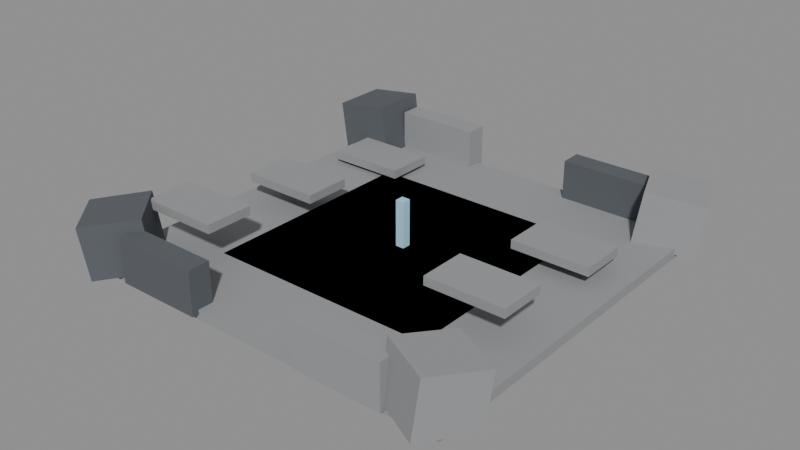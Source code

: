 # Source: DF-17.blend  (saved by Blender 5.0.118; exported with 4.5.12 LTS)
import bpy
from mathutils import Matrix  # noqa: F401  (used for matrix-valued properties, if any)

bpy.ops.wm.read_factory_settings(use_empty=True)
scene = bpy.context.scene
scene.name = 'Scene'

# ---- materials (node trees are filled in below, after node groups)
mat_magenheim_df_df_17_stone = bpy.data.materials.new('Magenheim_DF_DF-17_Stone')
mat_magenheim_df_df_17_stone.use_backface_culling = True
mat_magenheim_df_df_17_darkstone = bpy.data.materials.new('Magenheim_DF_DF-17_DarkStone')
mat_magenheim_df_df_17_darkstone.use_backface_culling = True
mat_magenheim_df_df_17_crystal = bpy.data.materials.new('Magenheim_DF_DF-17_Crystal')
mat_magenheim_df_df_17_crystal.use_backface_culling = True

# ---- material node trees
mat_magenheim_df_df_17_stone.use_nodes = True; mat_magenheim_df_df_17_stone.node_tree.nodes.clear()
_N = mat_magenheim_df_df_17_stone.node_tree.nodes; _L = mat_magenheim_df_df_17_stone.node_tree.links
n0 = _N.new('ShaderNodeBsdfPrincipled'); n0.name = 'Principled BSDF'; n0.location = (-200, 100)
n0.inputs[0].default_value = (0.29, 0.3, 0.31, 1.0)
n0.inputs[2].default_value = 0.86
n0.inputs[27].default_value = (0.0, 0.0, 0.0, 1.0)
n0.inputs[28].default_value = 1.0
n1 = _N.new('ShaderNodeOutputMaterial'); n1.name = 'Material Output'; n1.location = (200, 100)
_L.new(n0.outputs[0], n1.inputs[0])
n1.is_active_output = True
mat_magenheim_df_df_17_darkstone.use_nodes = True; mat_magenheim_df_df_17_darkstone.node_tree.nodes.clear()
_N = mat_magenheim_df_df_17_darkstone.node_tree.nodes; _L = mat_magenheim_df_df_17_darkstone.node_tree.links
n0 = _N.new('ShaderNodeBsdfPrincipled'); n0.name = 'Principled BSDF'; n0.location = (-200, 100)
n0.inputs[0].default_value = (0.095, 0.105, 0.12, 1.0)
n0.inputs[2].default_value = 0.86
n0.inputs[27].default_value = (0.0, 0.0, 0.0, 1.0)
n0.inputs[28].default_value = 1.0
n1 = _N.new('ShaderNodeOutputMaterial'); n1.name = 'Material Output'; n1.location = (200, 100)
_L.new(n0.outputs[0], n1.inputs[0])
n1.is_active_output = True
mat_magenheim_df_df_17_crystal.use_nodes = True; mat_magenheim_df_df_17_crystal.node_tree.nodes.clear()
_N = mat_magenheim_df_df_17_crystal.node_tree.nodes; _L = mat_magenheim_df_df_17_crystal.node_tree.links
n0 = _N.new('ShaderNodeBsdfPrincipled'); n0.name = 'Principled BSDF'; n0.location = (-200, 100)
n0.inputs[0].default_value = (0.34, 0.6, 0.75, 1.0)
n0.inputs[2].default_value = 0.22
n0.inputs[27].default_value = (0.0952, 0.168, 0.21, 1.0)
n0.inputs[28].default_value = 0.65
n1 = _N.new('ShaderNodeOutputMaterial'); n1.name = 'Material Output'; n1.location = (200, 100)
_L.new(n0.outputs[0], n1.inputs[0])
n1.is_active_output = True

# ---- meshes
me_districtfloor = bpy.data.meshes.new('DistrictFloor')
me_districtfloor.from_pydata([(-44.0, 44.0, -1.1), (44.0, 44.0, -1.1), (44.0, 44.0, 1.1), (-44.0, 44.0, 1.1), (-44.0, -44.0, -1.1), (44.0, -44.0, -1.1), (44.0, -44.0, 1.1), (-44.0, -44.0, 1.1)], [], [(0, 3, 2), (0, 2, 1), (4, 5, 6), (4, 6, 7), (0, 4, 7), (0, 7, 3), (1, 2, 6), (1, 6, 5), (0, 1, 5), (0, 5, 4), (3, 7, 6), (3, 6, 2)])
_uv = me_districtfloor.uv_layers.new(name='UVMap')
_uv.uv.foreach_set('vector', [0.5156, 0.4968, 0.5032, 0.4968, 0.5032, 0.003248, 0.5156, 0.4968, 0.5032, 0.003248, 0.5156, 0.003248, 0.5156, 0.5032, 0.5156, 0.9968, 0.5032, 0.9968, 0.5156, 0.5032, 0.5032, 0.9968, 0.5032, 0.5032, 0.5344, 0.003248, 0.5344, 0.4968, 0.5221, 0.4968, 0.5344, 0.003248, 0.5221, 0.4968, 0.5221, 0.003248, 0.5344, 0.9968, 0.5221, 0.9968, 0.5221, 0.5032, 0.5344, 0.9968, 0.5221, 0.5032, 0.5344, 0.5032, 0.4968, 0.003248, 0.4968, 0.4968, 0.003248, 0.4968, 0.4968, 0.003248, 0.003248, 0.4968, 0.003248, 0.003248, 0.4968, 0.9968, 0.003248, 0.9968, 0.003248, 0.5032, 0.4968, 0.9968, 0.003248, 0.5032, 0.4968, 0.5032])
me_districtfloor.materials.append(mat_magenheim_df_df_17_stone)
me_districtfloor.update()
me_boundarymass0 = bpy.data.meshes.new('BoundaryMass0')
me_boundarymass0.from_pydata([(-5.602, 6.5, -6.846), (7.272, 6.5, -5.037), (5.602, 6.5, 6.846), (-7.272, 6.5, 5.037), (-5.602, -6.5, -6.846), (7.272, -6.5, -5.037), (5.602, -6.5, 6.846), (-7.272, -6.5, 5.037)], [], [(0, 3, 2), (0, 2, 1), (4, 5, 6), (4, 6, 7), (0, 4, 7), (0, 7, 3), (1, 2, 6), (1, 6, 5), (0, 1, 5), (0, 5, 4), (3, 7, 6), (3, 6, 2)])
_uv = me_boundarymass0.uv_layers.new(name='UVMap')
_uv.uv.foreach_set('vector', [0.3114, 0.6788, 0.004852, 0.6788, 0.004852, 0.3467, 0.3114, 0.6788, 0.004852, 0.3467, 0.3114, 0.3467, 0.3212, 0.6788, 0.3212, 0.3467, 0.6277, 0.3467, 0.3212, 0.6788, 0.6277, 0.3467, 0.6277, 0.6788, 0.9951, 0.004852, 0.9951, 0.337, 0.6886, 0.337, 0.9951, 0.004852, 0.6886, 0.337, 0.6886, 0.004852, 0.9951, 0.6788, 0.6886, 0.6788, 0.6886, 0.3467, 0.9951, 0.6788, 0.6886, 0.3467, 0.9951, 0.3467, 0.004852, 0.337, 0.004852, 0.004852, 0.337, 0.004852, 0.004852, 0.337, 0.337, 0.004852, 0.337, 0.337, 0.6788, 0.337, 0.3467, 0.337, 0.3467, 0.004852, 0.6788, 0.337, 0.3467, 0.004852, 0.6788, 0.004852])
me_boundarymass0.materials.append(mat_magenheim_df_df_17_darkstone)
me_boundarymass0.update()
me_boundarymass1 = bpy.data.meshes.new('BoundaryMass1')
me_boundarymass1.from_pydata([(-9.118, 3.462, -5.037), (2.9, 8.076, -6.846), (4.459, 8.674, 5.037), (-7.559, 4.061, 6.846), (-4.459, -8.674, -5.037), (7.559, -4.061, -6.846), (9.118, -3.462, 5.037), (-2.9, -8.076, 6.846)], [], [(0, 3, 2), (0, 2, 1), (4, 5, 6), (4, 6, 7), (0, 4, 7), (0, 7, 3), (1, 2, 6), (1, 6, 5), (0, 1, 5), (0, 5, 4), (3, 7, 6), (3, 6, 2)])
_uv = me_boundarymass1.uv_layers.new(name='UVMap')
_uv.uv.foreach_set('vector', [0.004852, 0.3467, 0.3114, 0.3467, 0.3114, 0.6788, 0.004852, 0.3467, 0.3114, 0.6788, 0.004852, 0.6788, 0.9951, 0.004852, 0.9951, 0.337, 0.6886, 0.337, 0.9951, 0.004852, 0.6886, 0.337, 0.6886, 0.004852, 0.3212, 0.6788, 0.3212, 0.3467, 0.6277, 0.3467, 0.3212, 0.6788, 0.6277, 0.3467, 0.6277, 0.6788, 0.944, 0.6788, 0.6375, 0.6788, 0.6375, 0.3467, 0.944, 0.6788, 0.6375, 0.3467, 0.944, 0.3467, 0.004852, 0.004852, 0.337, 0.004852, 0.337, 0.337, 0.004852, 0.004852, 0.337, 0.337, 0.004852, 0.337, 0.3467, 0.004852, 0.6788, 0.004852, 0.6788, 0.337, 0.3467, 0.004852, 0.6788, 0.337, 0.3467, 0.337])
me_boundarymass1.materials.append(mat_magenheim_df_df_17_stone)
me_boundarymass1.update()
me_boundarymass2 = bpy.data.meshes.new('BoundaryMass2')
me_boundarymass2.from_pydata([(-8.512, 1.082, -6.846), (1.055, 9.696, -5.037), (-0.1865, 8.579, 6.846), (-9.753, -0.03533, 5.037), (0.1865, -8.579, -6.846), (9.753, 0.03533, -5.037), (8.512, -1.082, 6.846), (-1.055, -9.696, 5.037)], [], [(0, 3, 2), (0, 2, 1), (4, 5, 6), (4, 6, 7), (0, 4, 7), (0, 7, 3), (1, 2, 6), (1, 6, 5), (0, 1, 5), (0, 5, 4), (3, 7, 6), (3, 6, 2)])
_uv = me_boundarymass2.uv_layers.new(name='UVMap')
_uv.uv.foreach_set('vector', [0.6277, 0.6788, 0.3212, 0.6788, 0.3212, 0.3467, 0.6277, 0.6788, 0.3212, 0.3467, 0.6277, 0.3467, 0.6886, 0.337, 0.6886, 0.004852, 0.9951, 0.004852, 0.6886, 0.337, 0.9951, 0.004852, 0.9951, 0.337, 0.3114, 0.3467, 0.3114, 0.6788, 0.004852, 0.6788, 0.3114, 0.3467, 0.004852, 0.6788, 0.004852, 0.3467, 0.9951, 0.6788, 0.6886, 0.6788, 0.6886, 0.3467, 0.9951, 0.6788, 0.6886, 0.3467, 0.9951, 0.3467, 0.004852, 0.337, 0.004852, 0.004852, 0.337, 0.004852, 0.004852, 0.337, 0.337, 0.004852, 0.337, 0.337, 0.3467, 0.337, 0.3467, 0.004852, 0.6788, 0.004852, 0.3467, 0.337, 0.6788, 0.004852, 0.6788, 0.337])
me_boundarymass2.materials.append(mat_magenheim_df_df_17_darkstone)
me_boundarymass2.update()
me_boundarymass3 = bpy.data.meshes.new('BoundaryMass3')
me_boundarymass3.from_pydata([(-9.093, -3.528, -5.037), (-3.248, 7.942, -6.846), (-2.49, 9.43, 5.037), (-8.335, -2.04, 6.846), (2.49, -9.43, -5.037), (8.335, 2.04, -6.846), (9.093, 3.528, 5.037), (3.248, -7.942, 6.846)], [], [(0, 3, 2), (0, 2, 1), (4, 5, 6), (4, 6, 7), (0, 4, 7), (0, 7, 3), (1, 2, 6), (1, 6, 5), (0, 1, 5), (0, 5, 4), (3, 7, 6), (3, 6, 2)])
_uv = me_boundarymass3.uv_layers.new(name='UVMap')
_uv.uv.foreach_set('vector', [0.3212, 0.3467, 0.6277, 0.3467, 0.6277, 0.6788, 0.3212, 0.3467, 0.6277, 0.6788, 0.3212, 0.6788, 0.3114, 0.3467, 0.3114, 0.6788, 0.004852, 0.6788, 0.3114, 0.3467, 0.004852, 0.6788, 0.004852, 0.3467, 0.6886, 0.337, 0.6886, 0.004852, 0.9951, 0.004852, 0.6886, 0.337, 0.9951, 0.004852, 0.9951, 0.337, 0.9951, 0.6788, 0.6886, 0.6788, 0.6886, 0.3467, 0.9951, 0.6788, 0.6886, 0.3467, 0.9951, 0.3467, 0.3467, 0.004852, 0.6788, 0.004852, 0.6788, 0.337, 0.3467, 0.004852, 0.6788, 0.337, 0.3467, 0.337, 0.004852, 0.337, 0.004852, 0.004852, 0.337, 0.004852, 0.004852, 0.337, 0.337, 0.004852, 0.337, 0.337])
me_boundarymass3.materials.append(mat_magenheim_df_df_17_stone)
me_boundarymass3.update()
me_boundarynorthwest = bpy.data.meshes.new('BoundaryNorthWest')
me_boundarynorthwest.from_pydata([(-10.0, 2.5, -5.0), (10.0, 2.5, -5.0), (10.0, 2.5, 5.0), (-10.0, 2.5, 5.0), (-10.0, -2.5, -5.0), (10.0, -2.5, -5.0), (10.0, -2.5, 5.0), (-10.0, -2.5, 5.0)], [], [(0, 3, 2), (0, 2, 1), (4, 5, 6), (4, 6, 7), (0, 4, 7), (0, 7, 3), (1, 2, 6), (1, 6, 5), (0, 1, 5), (0, 5, 4), (3, 7, 6), (3, 6, 2)])
_uv = me_boundarynorthwest.uv_layers.new(name='UVMap')
_uv.uv.foreach_set('vector', [0.325, 0.645, 0.004994, 0.645, 0.004994, 0.004994, 0.325, 0.645, 0.004994, 0.004994, 0.325, 0.004994, 0.655, 0.004994, 0.655, 0.645, 0.335, 0.645, 0.655, 0.004994, 0.335, 0.645, 0.335, 0.004994, 0.165, 0.975, 0.004994, 0.975, 0.004994, 0.655, 0.165, 0.975, 0.004994, 0.655, 0.165, 0.655, 0.175, 0.975, 0.175, 0.655, 0.335, 0.655, 0.175, 0.975, 0.335, 0.655, 0.335, 0.975, 0.825, 0.004994, 0.825, 0.645, 0.665, 0.645, 0.825, 0.004994, 0.665, 0.645, 0.665, 0.004994, 0.995, 0.645, 0.835, 0.645, 0.835, 0.004994, 0.995, 0.645, 0.835, 0.004994, 0.995, 0.004994])
me_boundarynorthwest.materials.append(mat_magenheim_df_df_17_darkstone)
me_boundarynorthwest.update()
me_boundarynortheast = bpy.data.meshes.new('BoundaryNorthEast')
me_boundarynortheast.from_pydata([(-10.0, 2.5, -5.0), (10.0, 2.5, -5.0), (10.0, 2.5, 5.0), (-10.0, 2.5, 5.0), (-10.0, -2.5, -5.0), (10.0, -2.5, -5.0), (10.0, -2.5, 5.0), (-10.0, -2.5, 5.0)], [], [(0, 3, 2), (0, 2, 1), (4, 5, 6), (4, 6, 7), (0, 4, 7), (0, 7, 3), (1, 2, 6), (1, 6, 5), (0, 1, 5), (0, 5, 4), (3, 7, 6), (3, 6, 2)])
_uv = me_boundarynortheast.uv_layers.new(name='UVMap')
_uv.uv.foreach_set('vector', [0.325, 0.645, 0.004994, 0.645, 0.004994, 0.004994, 0.325, 0.645, 0.004994, 0.004994, 0.325, 0.004994, 0.655, 0.004994, 0.655, 0.645, 0.335, 0.645, 0.655, 0.004994, 0.335, 0.645, 0.335, 0.004994, 0.165, 0.975, 0.004994, 0.975, 0.004994, 0.655, 0.165, 0.975, 0.004994, 0.655, 0.165, 0.655, 0.175, 0.975, 0.175, 0.655, 0.335, 0.655, 0.175, 0.975, 0.335, 0.655, 0.335, 0.975, 0.825, 0.004994, 0.825, 0.645, 0.665, 0.645, 0.825, 0.004994, 0.665, 0.645, 0.665, 0.004994, 0.995, 0.645, 0.835, 0.645, 0.835, 0.004994, 0.995, 0.645, 0.835, 0.004994, 0.995, 0.004994])
me_boundarynortheast.materials.append(mat_magenheim_df_df_17_stone)
me_boundarynortheast.update()
me_boundarysouthwest = bpy.data.meshes.new('BoundarySouthWest')
me_boundarysouthwest.from_pydata([(-10.0, 2.5, -5.0), (10.0, 2.5, -5.0), (10.0, 2.5, 5.0), (-10.0, 2.5, 5.0), (-10.0, -2.5, -5.0), (10.0, -2.5, -5.0), (10.0, -2.5, 5.0), (-10.0, -2.5, 5.0)], [], [(0, 3, 2), (0, 2, 1), (4, 5, 6), (4, 6, 7), (0, 4, 7), (0, 7, 3), (1, 2, 6), (1, 6, 5), (0, 1, 5), (0, 5, 4), (3, 7, 6), (3, 6, 2)])
_uv = me_boundarysouthwest.uv_layers.new(name='UVMap')
_uv.uv.foreach_set('vector', [0.325, 0.645, 0.004994, 0.645, 0.004994, 0.004994, 0.325, 0.645, 0.004994, 0.004994, 0.325, 0.004994, 0.655, 0.004994, 0.655, 0.645, 0.335, 0.645, 0.655, 0.004994, 0.335, 0.645, 0.335, 0.004994, 0.165, 0.975, 0.004994, 0.975, 0.004994, 0.655, 0.165, 0.975, 0.004994, 0.655, 0.165, 0.655, 0.175, 0.975, 0.175, 0.655, 0.335, 0.655, 0.175, 0.975, 0.335, 0.655, 0.335, 0.975, 0.825, 0.004994, 0.825, 0.645, 0.665, 0.645, 0.825, 0.004994, 0.665, 0.645, 0.665, 0.004994, 0.995, 0.645, 0.835, 0.645, 0.835, 0.004994, 0.995, 0.645, 0.835, 0.004994, 0.995, 0.004994])
me_boundarysouthwest.materials.append(mat_magenheim_df_df_17_stone)
me_boundarysouthwest.update()
me_boundarysoutheast = bpy.data.meshes.new('BoundarySouthEast')
me_boundarysoutheast.from_pydata([(-10.0, 2.5, -5.0), (10.0, 2.5, -5.0), (10.0, 2.5, 5.0), (-10.0, 2.5, 5.0), (-10.0, -2.5, -5.0), (10.0, -2.5, -5.0), (10.0, -2.5, 5.0), (-10.0, -2.5, 5.0)], [], [(0, 3, 2), (0, 2, 1), (4, 5, 6), (4, 6, 7), (0, 4, 7), (0, 7, 3), (1, 2, 6), (1, 6, 5), (0, 1, 5), (0, 5, 4), (3, 7, 6), (3, 6, 2)])
_uv = me_boundarysoutheast.uv_layers.new(name='UVMap')
_uv.uv.foreach_set('vector', [0.325, 0.645, 0.004994, 0.645, 0.004994, 0.004994, 0.325, 0.645, 0.004994, 0.004994, 0.325, 0.004994, 0.655, 0.004994, 0.655, 0.645, 0.335, 0.645, 0.655, 0.004994, 0.335, 0.645, 0.335, 0.004994, 0.165, 0.975, 0.004994, 0.975, 0.004994, 0.655, 0.165, 0.975, 0.004994, 0.655, 0.165, 0.655, 0.175, 0.975, 0.175, 0.655, 0.335, 0.655, 0.175, 0.975, 0.335, 0.655, 0.335, 0.975, 0.825, 0.004994, 0.825, 0.645, 0.665, 0.645, 0.825, 0.004994, 0.665, 0.645, 0.665, 0.004994, 0.995, 0.645, 0.835, 0.645, 0.835, 0.004994, 0.995, 0.645, 0.835, 0.004994, 0.995, 0.004994])
me_boundarysoutheast.materials.append(mat_magenheim_df_df_17_darkstone)
me_boundarysoutheast.update()
me_echovoid = bpy.data.meshes.new('EchoVoid')
me_echovoid.from_pydata([(-26.0, 26.0, -0.5), (26.0, 26.0, -0.5), (26.0, 26.0, 0.5), (-26.0, 26.0, 0.5), (-26.0, -26.0, -0.5), (26.0, -26.0, -0.5), (26.0, -26.0, 0.5), (-26.0, -26.0, 0.5)], [], [(0, 3, 2), (0, 2, 1), (4, 5, 6), (4, 6, 7), (0, 4, 7), (0, 7, 3), (1, 2, 6), (1, 6, 5), (0, 1, 5), (0, 5, 4), (3, 7, 6), (3, 6, 2)])
_uv = me_echovoid.uv_layers.new(name='UVMap')
_uv.uv.foreach_set('vector', [0.5126, 0.4968, 0.5032, 0.4968, 0.5032, 0.003153, 0.5126, 0.4968, 0.5032, 0.003153, 0.5126, 0.003153, 0.5126, 0.5032, 0.5126, 0.9968, 0.5032, 0.9968, 0.5126, 0.5032, 0.5032, 0.9968, 0.5032, 0.5032, 0.5284, 0.003153, 0.5284, 0.4968, 0.519, 0.4968, 0.5284, 0.003153, 0.519, 0.4968, 0.519, 0.003153, 0.5284, 0.9968, 0.519, 0.9968, 0.519, 0.5032, 0.5284, 0.9968, 0.519, 0.5032, 0.5284, 0.5032, 0.4968, 0.003153, 0.4968, 0.4968, 0.003153, 0.4968, 0.4968, 0.003153, 0.003153, 0.4968, 0.003153, 0.003153, 0.4968, 0.9968, 0.003153, 0.9968, 0.003153, 0.5032, 0.4968, 0.9968, 0.003153, 0.5032, 0.4968, 0.5032])
me_echovoid.materials.append(mat_magenheim_df_df_17_darkstone)
me_echovoid.update()
me_echoledge0 = bpy.data.meshes.new('EchoLedge0')
me_echoledge0.from_pydata([(-9.0, 5.5, -1.0), (9.0, 5.5, -1.0), (9.0, 5.5, 1.0), (-9.0, 5.5, 1.0), (-9.0, -5.5, -1.0), (9.0, -5.5, -1.0), (9.0, -5.5, 1.0), (-9.0, -5.5, 1.0)], [], [(0, 3, 2), (0, 2, 1), (4, 5, 6), (4, 6, 7), (0, 4, 7), (0, 7, 3), (1, 2, 6), (1, 6, 5), (0, 1, 5), (0, 5, 4), (3, 7, 6), (3, 6, 2)])
_uv = me_echoledge0.uv_layers.new(name='UVMap')
_uv.uv.foreach_set('vector', [0.842, 0.6199, 0.7736, 0.6199, 0.7736, 0.004234, 0.842, 0.6199, 0.7736, 0.004234, 0.842, 0.004234, 0.9189, 0.004234, 0.9189, 0.6199, 0.8505, 0.6199, 0.9189, 0.004234, 0.8505, 0.6199, 0.8505, 0.004234, 0.9958, 0.004234, 0.9958, 0.3805, 0.9274, 0.3805, 0.9958, 0.004234, 0.9274, 0.3805, 0.9274, 0.004234, 0.9958, 0.7651, 0.9274, 0.7651, 0.9274, 0.3889, 0.9958, 0.7651, 0.9274, 0.3889, 0.9958, 0.3889, 0.7651, 0.004235, 0.7651, 0.6199, 0.3889, 0.6199, 0.7651, 0.004235, 0.3889, 0.6199, 0.3889, 0.004235, 0.3805, 0.6199, 0.004234, 0.6199, 0.004235, 0.004234, 0.3805, 0.6199, 0.004235, 0.004234, 0.3805, 0.004235])
me_echoledge0.materials.append(mat_magenheim_df_df_17_stone)
me_echoledge0.update()
me_echoledge1 = bpy.data.meshes.new('EchoLedge1')
me_echoledge1.from_pydata([(-9.0, 5.5, -1.0), (9.0, 5.5, -1.0), (9.0, 5.5, 1.0), (-9.0, 5.5, 1.0), (-9.0, -5.5, -1.0), (9.0, -5.5, -1.0), (9.0, -5.5, 1.0), (-9.0, -5.5, 1.0)], [], [(0, 3, 2), (0, 2, 1), (4, 5, 6), (4, 6, 7), (0, 4, 7), (0, 7, 3), (1, 2, 6), (1, 6, 5), (0, 1, 5), (0, 5, 4), (3, 7, 6), (3, 6, 2)])
_uv = me_echoledge1.uv_layers.new(name='UVMap')
_uv.uv.foreach_set('vector', [0.842, 0.6199, 0.7736, 0.6199, 0.7736, 0.004234, 0.842, 0.6199, 0.7736, 0.004234, 0.842, 0.004234, 0.9189, 0.004234, 0.9189, 0.6199, 0.8505, 0.6199, 0.9189, 0.004234, 0.8505, 0.6199, 0.8505, 0.004234, 0.9958, 0.004234, 0.9958, 0.3805, 0.9274, 0.3805, 0.9958, 0.004234, 0.9274, 0.3805, 0.9274, 0.004234, 0.9958, 0.7651, 0.9274, 0.7651, 0.9274, 0.3889, 0.9958, 0.7651, 0.9274, 0.3889, 0.9958, 0.3889, 0.7651, 0.004235, 0.7651, 0.6199, 0.3889, 0.6199, 0.7651, 0.004235, 0.3889, 0.6199, 0.3889, 0.004235, 0.3805, 0.6199, 0.004234, 0.6199, 0.004235, 0.004235, 0.3805, 0.6199, 0.004235, 0.004235, 0.3805, 0.004235])
me_echoledge1.materials.append(mat_magenheim_df_df_17_stone)
me_echoledge1.update()
me_echoledge2 = bpy.data.meshes.new('EchoLedge2')
me_echoledge2.from_pydata([(-9.0, 5.5, -1.0), (9.0, 5.5, -1.0), (9.0, 5.5, 1.0), (-9.0, 5.5, 1.0), (-9.0, -5.5, -1.0), (9.0, -5.5, -1.0), (9.0, -5.5, 1.0), (-9.0, -5.5, 1.0)], [], [(0, 3, 2), (0, 2, 1), (4, 5, 6), (4, 6, 7), (0, 4, 7), (0, 7, 3), (1, 2, 6), (1, 6, 5), (0, 1, 5), (0, 5, 4), (3, 7, 6), (3, 6, 2)])
_uv = me_echoledge2.uv_layers.new(name='UVMap')
_uv.uv.foreach_set('vector', [0.842, 0.6199, 0.7736, 0.6199, 0.7736, 0.004234, 0.842, 0.6199, 0.7736, 0.004234, 0.842, 0.004234, 0.9189, 0.004234, 0.9189, 0.6199, 0.8505, 0.6199, 0.9189, 0.004234, 0.8505, 0.6199, 0.8505, 0.004234, 0.9958, 0.004234, 0.9958, 0.3805, 0.9274, 0.3805, 0.9958, 0.004234, 0.9274, 0.3805, 0.9274, 0.004234, 0.9958, 0.7651, 0.9274, 0.7651, 0.9274, 0.3889, 0.9958, 0.7651, 0.9274, 0.3889, 0.9958, 0.3889, 0.3805, 0.004235, 0.3805, 0.6199, 0.004234, 0.6199, 0.3805, 0.004235, 0.004234, 0.6199, 0.004235, 0.004235, 0.7651, 0.6199, 0.3889, 0.6199, 0.3889, 0.004234, 0.7651, 0.6199, 0.3889, 0.004234, 0.7651, 0.004234])
me_echoledge2.materials.append(mat_magenheim_df_df_17_stone)
me_echoledge2.update()
me_echoledge3 = bpy.data.meshes.new('EchoLedge3')
me_echoledge3.from_pydata([(-9.0, 5.5, -1.0), (9.0, 5.5, -1.0), (9.0, 5.5, 1.0), (-9.0, 5.5, 1.0), (-9.0, -5.5, -1.0), (9.0, -5.5, -1.0), (9.0, -5.5, 1.0), (-9.0, -5.5, 1.0)], [], [(0, 3, 2), (0, 2, 1), (4, 5, 6), (4, 6, 7), (0, 4, 7), (0, 7, 3), (1, 2, 6), (1, 6, 5), (0, 1, 5), (0, 5, 4), (3, 7, 6), (3, 6, 2)])
_uv = me_echoledge3.uv_layers.new(name='UVMap')
_uv.uv.foreach_set('vector', [0.9189, 0.6199, 0.8505, 0.6199, 0.8505, 0.004234, 0.9189, 0.6199, 0.8505, 0.004234, 0.9189, 0.004234, 0.842, 0.004234, 0.842, 0.6199, 0.7736, 0.6199, 0.842, 0.004234, 0.7736, 0.6199, 0.7736, 0.004234, 0.9958, 0.004234, 0.9958, 0.3805, 0.9274, 0.3805, 0.9958, 0.004234, 0.9274, 0.3805, 0.9274, 0.004234, 0.9958, 0.7651, 0.9274, 0.7651, 0.9274, 0.3889, 0.9958, 0.7651, 0.9274, 0.3889, 0.9958, 0.3889, 0.3805, 0.004235, 0.3805, 0.6199, 0.004234, 0.6199, 0.3805, 0.004235, 0.004234, 0.6199, 0.004235, 0.004234, 0.7651, 0.6199, 0.3889, 0.6199, 0.3889, 0.004234, 0.7651, 0.6199, 0.3889, 0.004234, 0.7651, 0.004234])
me_echoledge3.materials.append(mat_magenheim_df_df_17_stone)
me_echoledge3.update()
me_echoledge4 = bpy.data.meshes.new('EchoLedge4')
me_echoledge4.from_pydata([(-9.0, 5.5, -1.0), (9.0, 5.5, -1.0), (9.0, 5.5, 1.0), (-9.0, 5.5, 1.0), (-9.0, -5.5, -1.0), (9.0, -5.5, -1.0), (9.0, -5.5, 1.0), (-9.0, -5.5, 1.0)], [], [(0, 3, 2), (0, 2, 1), (4, 5, 6), (4, 6, 7), (0, 4, 7), (0, 7, 3), (1, 2, 6), (1, 6, 5), (0, 1, 5), (0, 5, 4), (3, 7, 6), (3, 6, 2)])
_uv = me_echoledge4.uv_layers.new(name='UVMap')
_uv.uv.foreach_set('vector', [0.842, 0.6199, 0.7736, 0.6199, 0.7736, 0.004234, 0.842, 0.6199, 0.7736, 0.004234, 0.842, 0.004234, 0.9189, 0.004234, 0.9189, 0.6199, 0.8505, 0.6199, 0.9189, 0.004234, 0.8505, 0.6199, 0.8505, 0.004234, 0.9958, 0.004234, 0.9958, 0.3805, 0.9274, 0.3805, 0.9958, 0.004234, 0.9274, 0.3805, 0.9274, 0.004234, 0.9958, 0.7651, 0.9274, 0.7651, 0.9274, 0.3889, 0.9958, 0.7651, 0.9274, 0.3889, 0.9958, 0.3889, 0.3805, 0.004235, 0.3805, 0.6199, 0.004235, 0.6199, 0.3805, 0.004235, 0.004235, 0.6199, 0.004235, 0.004235, 0.7651, 0.6199, 0.3889, 0.6199, 0.3889, 0.004234, 0.7651, 0.6199, 0.3889, 0.004234, 0.7651, 0.004234])
me_echoledge4.materials.append(mat_magenheim_df_df_17_stone)
me_echoledge4.update()
me_echobeacon = bpy.data.meshes.new('EchoBeacon')
me_echobeacon.from_pydata([(-1.0, 1.0, -5.5), (1.0, 1.0, -5.5), (1.0, 1.0, 5.5), (-1.0, 1.0, 5.5), (-1.0, -1.0, -5.5), (1.0, -1.0, -5.5), (1.0, -1.0, 5.5), (-1.0, -1.0, 5.5)], [], [(0, 3, 2), (0, 2, 1), (4, 5, 6), (4, 6, 7), (0, 4, 7), (0, 7, 3), (1, 2, 6), (1, 6, 5), (0, 1, 5), (0, 5, 4), (3, 7, 6), (3, 6, 2)])
_uv = me_echobeacon.uv_layers.new(name='UVMap')
_uv.uv.foreach_set('vector', [0.00512, 0.9949, 0.00512, 0.00512, 0.1851, 0.00512, 0.00512, 0.9949, 0.1851, 0.00512, 0.1851, 0.9949, 0.3753, 0.9949, 0.1953, 0.9949, 0.1953, 0.00512, 0.3753, 0.9949, 0.1953, 0.00512, 0.3753, 0.00512, 0.5655, 0.9949, 0.3855, 0.9949, 0.3855, 0.00512, 0.5655, 0.9949, 0.3855, 0.00512, 0.5655, 0.00512, 0.5757, 0.9949, 0.5757, 0.00512, 0.7557, 0.00512, 0.5757, 0.9949, 0.7557, 0.00512, 0.7557, 0.9949, 0.9459, 0.00512, 0.9459, 0.1851, 0.7659, 0.1851, 0.9459, 0.00512, 0.7659, 0.1851, 0.7659, 0.00512, 0.9459, 0.3753, 0.7659, 0.3753, 0.7659, 0.1953, 0.9459, 0.3753, 0.7659, 0.1953, 0.9459, 0.1953])
me_echobeacon.materials.append(mat_magenheim_df_df_17_crystal)
me_echobeacon.update()

# ---- objects
ob_districtfloor = bpy.data.objects.new('DistrictFloor', me_districtfloor)
ob_boundarymass0 = bpy.data.objects.new('BoundaryMass0', me_boundarymass0)
ob_boundarymass1 = bpy.data.objects.new('BoundaryMass1', me_boundarymass1)
ob_boundarymass2 = bpy.data.objects.new('BoundaryMass2', me_boundarymass2)
ob_boundarymass3 = bpy.data.objects.new('BoundaryMass3', me_boundarymass3)
ob_boundarynorthwest = bpy.data.objects.new('BoundaryNorthWest', me_boundarynorthwest)
ob_boundarynortheast = bpy.data.objects.new('BoundaryNorthEast', me_boundarynortheast)
ob_boundarysouthwest = bpy.data.objects.new('BoundarySouthWest', me_boundarysouthwest)
ob_boundarysoutheast = bpy.data.objects.new('BoundarySouthEast', me_boundarysoutheast)
ob_echovoid = bpy.data.objects.new('EchoVoid', me_echovoid)
ob_echoledge0 = bpy.data.objects.new('EchoLedge0', me_echoledge0)
ob_echoledge1 = bpy.data.objects.new('EchoLedge1', me_echoledge1)
ob_echoledge2 = bpy.data.objects.new('EchoLedge2', me_echoledge2)
ob_echoledge3 = bpy.data.objects.new('EchoLedge3', me_echoledge3)
ob_echoledge4 = bpy.data.objects.new('EchoLedge4', me_echoledge4)
ob_echobeacon = bpy.data.objects.new('EchoBeacon', me_echobeacon)

# ---- transforms, parenting, visibility, modifiers, constraints
ob_districtfloor.location = (0.0, 0.0, -1.1)
ob_boundarymass0.location = (-40.0, 40.0, 5.0)
ob_boundarymass1.location = (40.0, 40.0, 5.0)
ob_boundarymass2.location = (-40.0, -40.0, 5.0)
ob_boundarymass3.location = (40.0, -40.0, 5.0)
ob_boundarynorthwest.location = (-23.0, -43.0, 4.0)
ob_boundarynortheast.location = (23.0, -43.0, 4.0)
ob_boundarysouthwest.location = (-23.0, 43.0, 4.0)
ob_boundarysoutheast.location = (23.0, 43.0, 4.0)
ob_echovoid.location = (0.0, 0.0, -0.5)
ob_echoledge0.location = (-30.0, 28.0, 2.0)
ob_echoledge1.location = (30.0, 14.0, 4.0)
ob_echoledge2.location = (-30.0, 0.0, 6.0)
ob_echoledge3.location = (30.0, -14.0, 8.0)
ob_echoledge4.location = (-30.0, -28.0, 10.0)
ob_echobeacon.location = (0.0, 0.0, 5.0)

# ---- collection membership
scene.collection.objects.link(ob_districtfloor)
scene.collection.objects.link(ob_boundarymass0)
scene.collection.objects.link(ob_boundarymass1)
scene.collection.objects.link(ob_boundarymass2)
scene.collection.objects.link(ob_boundarymass3)
scene.collection.objects.link(ob_boundarynorthwest)
scene.collection.objects.link(ob_boundarynortheast)
scene.collection.objects.link(ob_boundarysouthwest)
scene.collection.objects.link(ob_boundarysoutheast)
scene.collection.objects.link(ob_echovoid)
scene.collection.objects.link(ob_echoledge0)
scene.collection.objects.link(ob_echoledge1)
scene.collection.objects.link(ob_echoledge2)
scene.collection.objects.link(ob_echoledge3)
scene.collection.objects.link(ob_echoledge4)
scene.collection.objects.link(ob_echobeacon)

# ---- scene / render settings (as saved in the file)
scene.frame_start = 1; scene.frame_end = 250; scene.frame_set(1)
scene.render.engine = 'BLENDER_EEVEE_NEXT'
scene.render.bake_bias = 0.0
scene.render.bake_samples = 0
scene.cycles.sampling_pattern = 'TABULATED_SOBOL'
scene.eevee.use_volume_custom_range = False
bpy.context.view_layer.update()

# ---- added for rendering (the .blend has no active camera and no usable light): camera, sun + grey world if the file has none
cam_auto = bpy.data.cameras.new('AutoCamera')
cam_auto.lens = 50.0
cam_auto.sensor_width = 36.0
cam_auto.clip_end = 2276.14
ob_auto_camera = bpy.data.objects.new('AutoCamera', cam_auto)
scene.collection.objects.link(ob_auto_camera)
ob_auto_camera.location = (129.378, -156.145, 108.579)
ob_auto_camera.rotation_euler = (1.09748, -7.21219e-08, 0.694738)
scene.camera = ob_auto_camera
light_auto_sun = bpy.data.lights.new('AutoSun', 'SUN')
light_auto_sun.energy = 3.0
light_auto_sun.angle = 0.0523599
ob_auto_sun = bpy.data.objects.new('AutoSun', light_auto_sun)
scene.collection.objects.link(ob_auto_sun)
ob_auto_sun.rotation_euler = (0.872665, 0.174533, 0.523599)
if scene.world is None:
    world_auto = bpy.data.worlds.new('AutoWorld')
    world_auto.color = (0.3, 0.3, 0.3)
    scene.world = world_auto
bpy.context.view_layer.update()
